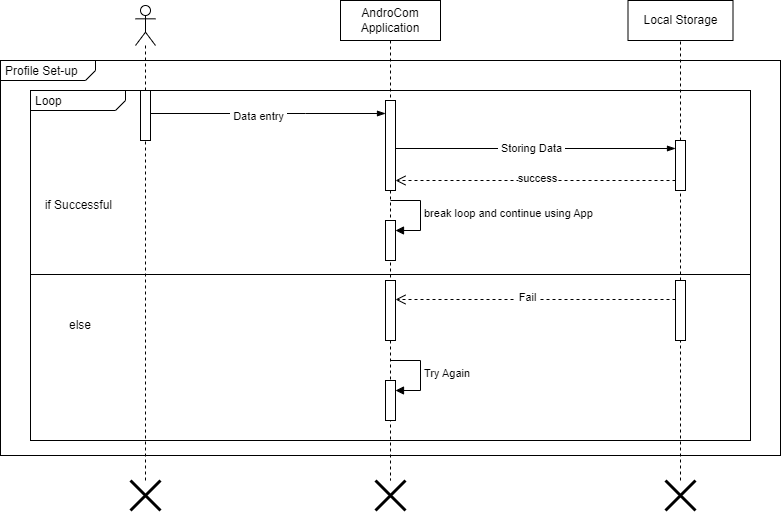

The diagram above was exported from draw.io. Its source (the exported page's mxGraphModel, read from the mxfile embedded in the PNG):
<mxGraphModel dx="977" dy="577" grid="1" gridSize="10" guides="1" tooltips="1" connect="1" arrows="1" fold="1" page="1" pageScale="1" pageWidth="850" pageHeight="1100" math="0" shadow="0">
  <root>
    <mxCell id="0" />
    <mxCell id="1" parent="0" />
    <mxCell id="bUbZ-e89j6tAC8CVxlZ--16" value="AndroCom&lt;br&gt;Application" style="shape=umlLifeline;perimeter=lifelinePerimeter;whiteSpace=wrap;html=1;container=1;dropTarget=0;collapsible=0;recursiveResize=0;outlineConnect=0;portConstraint=eastwest;newEdgeStyle={&quot;edgeStyle&quot;:&quot;elbowEdgeStyle&quot;,&quot;elbow&quot;:&quot;vertical&quot;,&quot;curved&quot;:0,&quot;rounded&quot;:0};" parent="1" vertex="1">
      <mxGeometry x="375" y="80" width="100" height="480" as="geometry" />
    </mxCell>
    <mxCell id="bUbZ-e89j6tAC8CVxlZ--36" value="" style="html=1;points=[[0,0,0,0,5],[0,1,0,0,-5],[1,0,0,0,5],[1,1,0,0,-5]];perimeter=orthogonalPerimeter;outlineConnect=0;targetShapes=umlLifeline;portConstraint=eastwest;newEdgeStyle={&quot;curved&quot;:0,&quot;rounded&quot;:0};" parent="bUbZ-e89j6tAC8CVxlZ--16" vertex="1">
      <mxGeometry x="45" y="100" width="10" height="90" as="geometry" />
    </mxCell>
    <mxCell id="Kf2tS1usBAQeKIj0hVRh-18" value="" style="html=1;points=[[0,0,0,0,5],[0,1,0,0,-5],[1,0,0,0,5],[1,1,0,0,-5]];perimeter=orthogonalPerimeter;outlineConnect=0;targetShapes=umlLifeline;portConstraint=eastwest;newEdgeStyle={&quot;curved&quot;:0,&quot;rounded&quot;:0};" parent="bUbZ-e89j6tAC8CVxlZ--16" vertex="1">
      <mxGeometry x="45" y="220" width="10" height="40" as="geometry" />
    </mxCell>
    <mxCell id="Kf2tS1usBAQeKIj0hVRh-19" value="break loop and continue using App" style="html=1;align=left;spacingLeft=2;endArrow=block;rounded=0;edgeStyle=orthogonalEdgeStyle;curved=0;rounded=0;" parent="bUbZ-e89j6tAC8CVxlZ--16" target="Kf2tS1usBAQeKIj0hVRh-18" edge="1">
      <mxGeometry x="0.0118" relative="1" as="geometry">
        <mxPoint x="50" y="200" as="sourcePoint" />
        <Array as="points">
          <mxPoint x="80" y="230" />
        </Array>
        <mxPoint as="offset" />
      </mxGeometry>
    </mxCell>
    <mxCell id="Kf2tS1usBAQeKIj0hVRh-24" value="" style="html=1;points=[[0,0,0,0,5],[0,1,0,0,-5],[1,0,0,0,5],[1,1,0,0,-5]];perimeter=orthogonalPerimeter;outlineConnect=0;targetShapes=umlLifeline;portConstraint=eastwest;newEdgeStyle={&quot;curved&quot;:0,&quot;rounded&quot;:0};" parent="bUbZ-e89j6tAC8CVxlZ--16" vertex="1">
      <mxGeometry x="45" y="280" width="10" height="60" as="geometry" />
    </mxCell>
    <mxCell id="Kf2tS1usBAQeKIj0hVRh-29" value="" style="html=1;points=[[0,0,0,0,5],[0,1,0,0,-5],[1,0,0,0,5],[1,1,0,0,-5]];perimeter=orthogonalPerimeter;outlineConnect=0;targetShapes=umlLifeline;portConstraint=eastwest;newEdgeStyle={&quot;curved&quot;:0,&quot;rounded&quot;:0};" parent="bUbZ-e89j6tAC8CVxlZ--16" vertex="1">
      <mxGeometry x="45" y="380" width="10" height="40" as="geometry" />
    </mxCell>
    <mxCell id="Kf2tS1usBAQeKIj0hVRh-30" value="Try Again" style="html=1;align=left;spacingLeft=2;endArrow=block;rounded=0;edgeStyle=orthogonalEdgeStyle;curved=0;rounded=0;" parent="bUbZ-e89j6tAC8CVxlZ--16" target="Kf2tS1usBAQeKIj0hVRh-29" edge="1">
      <mxGeometry relative="1" as="geometry">
        <mxPoint x="50" y="360" as="sourcePoint" />
        <Array as="points">
          <mxPoint x="80" y="390" />
        </Array>
      </mxGeometry>
    </mxCell>
    <mxCell id="bUbZ-e89j6tAC8CVxlZ--27" value="" style="shape=umlLifeline;perimeter=lifelinePerimeter;whiteSpace=wrap;html=1;container=1;dropTarget=0;collapsible=0;recursiveResize=0;outlineConnect=0;portConstraint=eastwest;newEdgeStyle={&quot;curved&quot;:0,&quot;rounded&quot;:0};participant=umlActor;" parent="1" vertex="1">
      <mxGeometry x="170" y="85" width="20" height="475" as="geometry" />
    </mxCell>
    <mxCell id="bUbZ-e89j6tAC8CVxlZ--33" value="" style="html=1;points=[[0,0,0,0,5],[0,1,0,0,-5],[1,0,0,0,5],[1,1,0,0,-5]];perimeter=orthogonalPerimeter;outlineConnect=0;targetShapes=umlLifeline;portConstraint=eastwest;newEdgeStyle={&quot;curved&quot;:0,&quot;rounded&quot;:0};" parent="bUbZ-e89j6tAC8CVxlZ--27" vertex="1">
      <mxGeometry x="5" y="85" width="10" height="50" as="geometry" />
    </mxCell>
    <mxCell id="bUbZ-e89j6tAC8CVxlZ--37" value="" style="fontSize=12;html=1;endArrow=blockThin;endFill=1;rounded=0;entryX=0;entryY=0.16;entryDx=0;entryDy=0;entryPerimeter=0;" parent="1" target="bUbZ-e89j6tAC8CVxlZ--35" edge="1">
      <mxGeometry width="160" relative="1" as="geometry">
        <mxPoint x="430" y="228" as="sourcePoint" />
        <mxPoint x="740" y="228" as="targetPoint" />
      </mxGeometry>
    </mxCell>
    <mxCell id="bUbZ-e89j6tAC8CVxlZ--41" value="&amp;nbsp;Storing Data&amp;nbsp;" style="edgeLabel;html=1;align=center;verticalAlign=middle;resizable=0;points=[];" parent="bUbZ-e89j6tAC8CVxlZ--37" vertex="1" connectable="0">
      <mxGeometry x="-0.0323" y="1" relative="1" as="geometry">
        <mxPoint as="offset" />
      </mxGeometry>
    </mxCell>
    <mxCell id="bUbZ-e89j6tAC8CVxlZ--38" value="" style="fontSize=12;html=1;endArrow=blockThin;endFill=1;rounded=0;" parent="1" edge="1">
      <mxGeometry width="160" relative="1" as="geometry">
        <mxPoint x="185" y="193" as="sourcePoint" />
        <mxPoint x="420" y="193" as="targetPoint" />
        <Array as="points">
          <mxPoint x="340" y="193" />
        </Array>
      </mxGeometry>
    </mxCell>
    <mxCell id="bUbZ-e89j6tAC8CVxlZ--40" value="&amp;nbsp;Data entry&amp;nbsp;" style="edgeLabel;html=1;align=center;verticalAlign=middle;resizable=0;points=[];" parent="bUbZ-e89j6tAC8CVxlZ--38" vertex="1" connectable="0">
      <mxGeometry x="-0.0857" y="-2" relative="1" as="geometry">
        <mxPoint as="offset" />
      </mxGeometry>
    </mxCell>
    <mxCell id="bUbZ-e89j6tAC8CVxlZ--43" value="" style="html=1;verticalAlign=bottom;endArrow=open;dashed=1;endSize=8;curved=0;rounded=0;" parent="1" source="bUbZ-e89j6tAC8CVxlZ--35" edge="1">
      <mxGeometry x="-0.0364" y="-4" relative="1" as="geometry">
        <mxPoint x="740" y="260" as="sourcePoint" />
        <mxPoint x="430" y="260" as="targetPoint" />
        <Array as="points">
          <mxPoint x="605" y="260" />
        </Array>
        <mxPoint as="offset" />
      </mxGeometry>
    </mxCell>
    <mxCell id="bUbZ-e89j6tAC8CVxlZ--44" value="success" style="edgeLabel;html=1;align=center;verticalAlign=middle;resizable=0;points=[];" parent="bUbZ-e89j6tAC8CVxlZ--43" vertex="1" connectable="0">
      <mxGeometry x="0.1203" y="-3" relative="1" as="geometry">
        <mxPoint x="18" as="offset" />
      </mxGeometry>
    </mxCell>
    <mxCell id="bUbZ-e89j6tAC8CVxlZ--46" value="" style="html=1;verticalAlign=bottom;endArrow=open;dashed=1;endSize=8;curved=0;rounded=0;" parent="1" source="Kf2tS1usBAQeKIj0hVRh-20" edge="1">
      <mxGeometry x="-0.0364" y="-4" relative="1" as="geometry">
        <mxPoint x="700" y="379" as="sourcePoint" />
        <mxPoint x="430" y="379" as="targetPoint" />
        <Array as="points" />
        <mxPoint as="offset" />
      </mxGeometry>
    </mxCell>
    <mxCell id="bUbZ-e89j6tAC8CVxlZ--47" value="&amp;nbsp;Fail&amp;nbsp;" style="edgeLabel;html=1;align=center;verticalAlign=middle;resizable=0;points=[];" parent="bUbZ-e89j6tAC8CVxlZ--46" vertex="1" connectable="0">
      <mxGeometry x="0.1203" y="-3" relative="1" as="geometry">
        <mxPoint x="8" as="offset" />
      </mxGeometry>
    </mxCell>
    <mxCell id="bUbZ-e89j6tAC8CVxlZ--50" value="" style="shape=umlDestroy;whiteSpace=wrap;html=1;strokeWidth=3;targetShapes=umlLifeline;" parent="1" vertex="1">
      <mxGeometry x="165" y="560" width="30" height="30" as="geometry" />
    </mxCell>
    <mxCell id="bUbZ-e89j6tAC8CVxlZ--51" value="" style="shape=umlDestroy;whiteSpace=wrap;html=1;strokeWidth=3;targetShapes=umlLifeline;" parent="1" vertex="1">
      <mxGeometry x="700" y="560" width="30" height="30" as="geometry" />
    </mxCell>
    <mxCell id="bUbZ-e89j6tAC8CVxlZ--52" value="" style="shape=umlDestroy;whiteSpace=wrap;html=1;strokeWidth=3;targetShapes=umlLifeline;" parent="1" vertex="1">
      <mxGeometry x="410" y="560" width="30" height="30" as="geometry" />
    </mxCell>
    <mxCell id="bUbZ-e89j6tAC8CVxlZ--53" value="&lt;p style=&quot;margin:0px;margin-top:4px;margin-left:5px;text-align:left;&quot;&gt;Profile Set-up&amp;nbsp;&lt;br&gt;&lt;/p&gt;" style="html=1;shape=mxgraph.sysml.package;overflow=fill;labelX=95;align=left;spacingLeft=5;verticalAlign=top;spacingTop=-3;fillColor=none;" parent="1" vertex="1">
      <mxGeometry x="35" y="140" width="780" height="395" as="geometry" />
    </mxCell>
    <mxCell id="bUbZ-e89j6tAC8CVxlZ--64" value="if Successful&amp;nbsp;" style="text;html=1;strokeColor=none;fillColor=none;align=center;verticalAlign=middle;whiteSpace=wrap;rounded=0;" parent="1" vertex="1">
      <mxGeometry x="60" y="270" width="110" height="30" as="geometry" />
    </mxCell>
    <mxCell id="bUbZ-e89j6tAC8CVxlZ--65" value="else" style="text;html=1;strokeColor=none;fillColor=none;align=center;verticalAlign=middle;whiteSpace=wrap;rounded=0;" parent="1" vertex="1">
      <mxGeometry x="60" y="390" width="110" height="30" as="geometry" />
    </mxCell>
    <mxCell id="Kf2tS1usBAQeKIj0hVRh-6" value="" style="endArrow=none;dashed=1;html=1;strokeWidth=1;rounded=0;" parent="1" source="bUbZ-e89j6tAC8CVxlZ--35" target="cfWHpjNH2Blvnu2BDs40-2" edge="1">
      <mxGeometry width="50" height="50" relative="1" as="geometry">
        <mxPoint x="750" y="380" as="sourcePoint" />
        <mxPoint x="715" y="130" as="targetPoint" />
      </mxGeometry>
    </mxCell>
    <mxCell id="Kf2tS1usBAQeKIj0hVRh-9" value="" style="endArrow=none;dashed=1;html=1;strokeWidth=1;rounded=0;entryX=0.5;entryY=1;entryDx=0;entryDy=0;entryPerimeter=0;" parent="1" source="Kf2tS1usBAQeKIj0hVRh-20" target="bUbZ-e89j6tAC8CVxlZ--35" edge="1">
      <mxGeometry width="50" height="50" relative="1" as="geometry">
        <mxPoint x="750" y="470" as="sourcePoint" />
        <mxPoint x="750" y="130" as="targetPoint" />
      </mxGeometry>
    </mxCell>
    <mxCell id="bUbZ-e89j6tAC8CVxlZ--35" value="" style="html=1;points=[[0,0,0,0,5],[0,1,0,0,-5],[1,0,0,0,5],[1,1,0,0,-5]];perimeter=orthogonalPerimeter;outlineConnect=0;targetShapes=umlLifeline;portConstraint=eastwest;newEdgeStyle={&quot;curved&quot;:0,&quot;rounded&quot;:0};" parent="1" vertex="1">
      <mxGeometry x="710" y="220" width="10" height="50" as="geometry" />
    </mxCell>
    <mxCell id="Kf2tS1usBAQeKIj0hVRh-21" value="" style="endArrow=none;dashed=1;html=1;strokeWidth=1;rounded=0;entryX=0.5;entryY=1;entryDx=0;entryDy=0;entryPerimeter=0;" parent="1" target="Kf2tS1usBAQeKIj0hVRh-20" edge="1">
      <mxGeometry width="50" height="50" relative="1" as="geometry">
        <mxPoint x="715" y="560" as="sourcePoint" />
        <mxPoint x="750" y="270" as="targetPoint" />
      </mxGeometry>
    </mxCell>
    <mxCell id="Kf2tS1usBAQeKIj0hVRh-20" value="" style="html=1;points=[[0,0,0,0,5],[0,1,0,0,-5],[1,0,0,0,5],[1,1,0,0,-5]];perimeter=orthogonalPerimeter;outlineConnect=0;targetShapes=umlLifeline;portConstraint=eastwest;newEdgeStyle={&quot;curved&quot;:0,&quot;rounded&quot;:0};" parent="1" vertex="1">
      <mxGeometry x="710" y="360" width="10" height="60" as="geometry" />
    </mxCell>
    <mxCell id="Kf2tS1usBAQeKIj0hVRh-31" value="&lt;p style=&quot;margin:0px;margin-top:4px;margin-left:5px;text-align:left;&quot;&gt;Loop&lt;br&gt;&lt;/p&gt;" style="html=1;shape=mxgraph.sysml.package;overflow=fill;labelX=95;align=left;spacingLeft=5;verticalAlign=top;spacingTop=-3;fillColor=none;" parent="1" vertex="1">
      <mxGeometry x="65" y="170" width="720" height="350" as="geometry" />
    </mxCell>
    <mxCell id="Kf2tS1usBAQeKIj0hVRh-38" value="" style="line;strokeWidth=1;fillColor=none;align=left;verticalAlign=middle;spacingTop=-1;spacingLeft=3;spacingRight=3;rotatable=0;labelPosition=right;points=[];portConstraint=eastwest;strokeColor=inherit;" parent="1" vertex="1">
      <mxGeometry x="65" y="350" width="720" height="8" as="geometry" />
    </mxCell>
    <mxCell id="cfWHpjNH2Blvnu2BDs40-2" value="Local Storage" style="rounded=0;whiteSpace=wrap;html=1;" vertex="1" parent="1">
      <mxGeometry x="662.5" y="80" width="105" height="40" as="geometry" />
    </mxCell>
  </root>
</mxGraphModel>